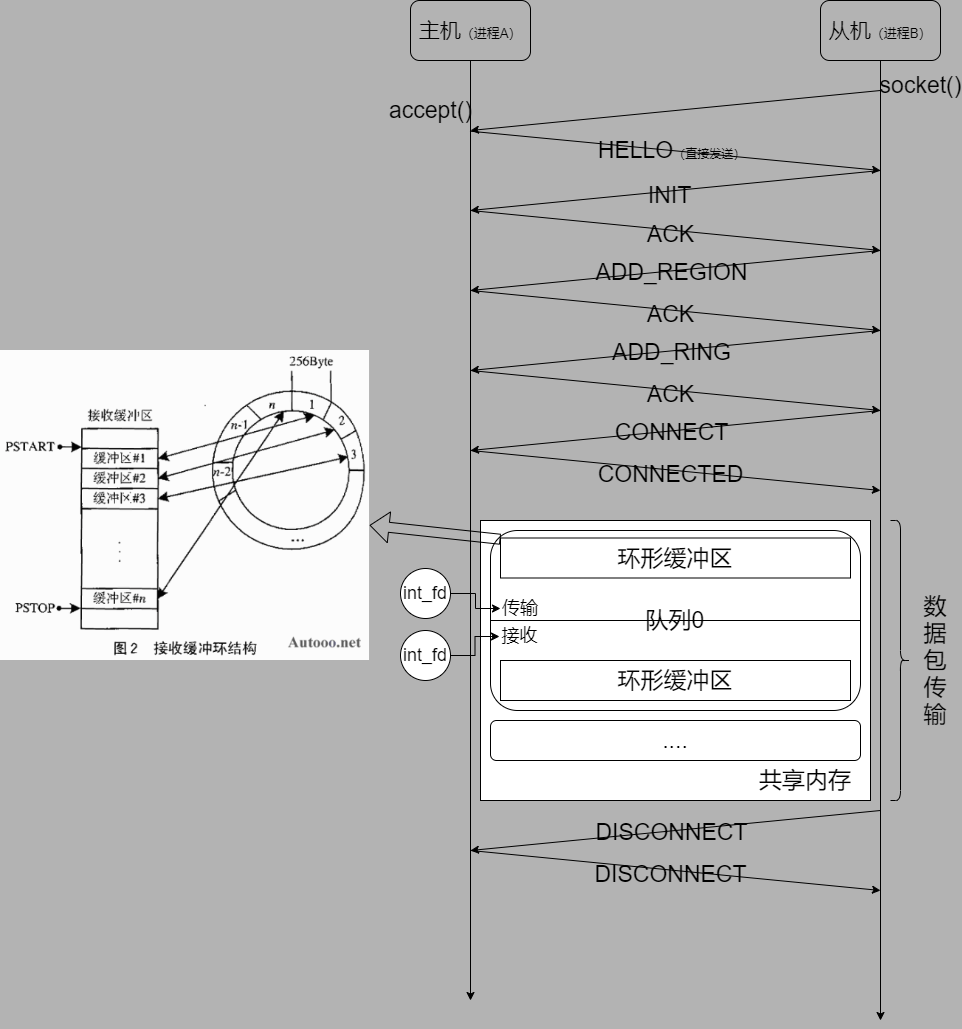

The diagram above was exported from draw.io. Its source (the exported page's mxGraphModel, read from the mxfile embedded in the PNG):
<mxGraphModel dx="1604" dy="425" grid="1" gridSize="10" guides="1" tooltips="1" connect="1" arrows="1" fold="1" page="1" pageScale="1" pageWidth="827" pageHeight="1169" background="#B3B3B3" math="0" shadow="1">
  <root>
    <mxCell id="0" />
    <mxCell id="1" parent="0" />
    <mxCell id="6" style="edgeStyle=orthogonalEdgeStyle;rounded=0;orthogonalLoop=1;jettySize=auto;html=1;exitX=0.5;exitY=1;exitDx=0;exitDy=0;" parent="1" source="2" edge="1">
      <mxGeometry relative="1" as="geometry">
        <mxPoint x="170" y="1110" as="targetPoint" />
      </mxGeometry>
    </mxCell>
    <mxCell id="2" value="&lt;font style=&quot;font-size: 21px&quot;&gt;主机&lt;/font&gt;&lt;font style=&quot;font-size: 13px&quot;&gt;（进程A）&lt;/font&gt;" style="rounded=1;whiteSpace=wrap;html=1;fillColor=none;" parent="1" vertex="1">
      <mxGeometry x="110" y="110" width="120" height="60" as="geometry" />
    </mxCell>
    <mxCell id="7" style="edgeStyle=orthogonalEdgeStyle;rounded=0;orthogonalLoop=1;jettySize=auto;html=1;exitX=0.5;exitY=1;exitDx=0;exitDy=0;" parent="1" source="3" edge="1">
      <mxGeometry relative="1" as="geometry">
        <mxPoint x="580" y="1130" as="targetPoint" />
      </mxGeometry>
    </mxCell>
    <mxCell id="3" value="&lt;font style=&quot;font-size: 21px&quot;&gt;从机&lt;/font&gt;&lt;font style=&quot;font-size: 13px&quot;&gt;（进程B）&lt;/font&gt;" style="rounded=1;whiteSpace=wrap;html=1;labelBackgroundColor=none;fillColor=none;" parent="1" vertex="1">
      <mxGeometry x="520" y="110" width="120" height="60" as="geometry" />
    </mxCell>
    <mxCell id="13" value="" style="endArrow=classic;html=1;" parent="1" edge="1">
      <mxGeometry width="50" height="50" relative="1" as="geometry">
        <mxPoint x="580" y="200" as="sourcePoint" />
        <mxPoint x="170" y="240" as="targetPoint" />
      </mxGeometry>
    </mxCell>
    <mxCell id="26" value="socket()" style="edgeLabel;html=1;align=center;verticalAlign=middle;resizable=0;points=[];fontSize=23;labelBackgroundColor=none;" parent="13" vertex="1" connectable="0">
      <mxGeometry x="0.0473" y="-3" relative="1" as="geometry">
        <mxPoint x="255" y="-23" as="offset" />
      </mxGeometry>
    </mxCell>
    <mxCell id="20" value="" style="endArrow=classic;html=1;exitX=0.895;exitY=1.189;exitDx=0;exitDy=0;exitPerimeter=0;" parent="1" source="21" edge="1">
      <mxGeometry width="50" height="50" relative="1" as="geometry">
        <mxPoint x="170" y="220" as="sourcePoint" />
        <mxPoint x="580" y="280" as="targetPoint" />
      </mxGeometry>
    </mxCell>
    <mxCell id="23" value="HELLO&lt;font style=&quot;font-size: 12px&quot;&gt;（直接发送）&lt;/font&gt;" style="edgeLabel;html=1;align=center;verticalAlign=middle;resizable=0;points=[];fontSize=23;labelBackgroundColor=none;" parent="20" vertex="1" connectable="0">
      <mxGeometry x="-0.1477" y="5" relative="1" as="geometry">
        <mxPoint x="25" y="7" as="offset" />
      </mxGeometry>
    </mxCell>
    <mxCell id="21" value="accept()" style="text;html=1;align=center;verticalAlign=middle;resizable=0;points=[];autosize=1;strokeColor=none;fontSize=23;" parent="1" vertex="1">
      <mxGeometry x="80" y="205" width="100" height="30" as="geometry" />
    </mxCell>
    <mxCell id="27" value="" style="endArrow=classic;html=1;fontSize=23;" parent="1" edge="1">
      <mxGeometry width="50" height="50" relative="1" as="geometry">
        <mxPoint x="580" y="280" as="sourcePoint" />
        <mxPoint x="170" y="320" as="targetPoint" />
      </mxGeometry>
    </mxCell>
    <mxCell id="30" value="" style="endArrow=classic;html=1;fontSize=23;" parent="1" edge="1">
      <mxGeometry width="50" height="50" relative="1" as="geometry">
        <mxPoint x="170" y="320" as="sourcePoint" />
        <mxPoint x="580" y="360" as="targetPoint" />
      </mxGeometry>
    </mxCell>
    <mxCell id="31" value="ACK" style="edgeLabel;html=1;align=center;verticalAlign=middle;resizable=0;points=[];fontSize=23;labelBackgroundColor=none;" parent="30" vertex="1" connectable="0">
      <mxGeometry x="-0.0946" y="-5" relative="1" as="geometry">
        <mxPoint x="15" as="offset" />
      </mxGeometry>
    </mxCell>
    <mxCell id="33" value="" style="endArrow=classic;html=1;fontSize=23;" parent="1" edge="1">
      <mxGeometry width="50" height="50" relative="1" as="geometry">
        <mxPoint x="580" y="360" as="sourcePoint" />
        <mxPoint x="170" y="400" as="targetPoint" />
      </mxGeometry>
    </mxCell>
    <mxCell id="34" value="ADD_REGION" style="edgeLabel;html=1;align=center;verticalAlign=middle;resizable=0;points=[];fontSize=23;labelBackgroundColor=none;" parent="33" vertex="1" connectable="0">
      <mxGeometry x="0.1018" y="-1" relative="1" as="geometry">
        <mxPoint x="17" as="offset" />
      </mxGeometry>
    </mxCell>
    <mxCell id="35" value="" style="endArrow=classic;html=1;fontSize=23;" parent="1" edge="1">
      <mxGeometry width="50" height="50" relative="1" as="geometry">
        <mxPoint x="170" y="400" as="sourcePoint" />
        <mxPoint x="580" y="440" as="targetPoint" />
      </mxGeometry>
    </mxCell>
    <mxCell id="36" value="ACK" style="edgeLabel;html=1;align=center;verticalAlign=middle;resizable=0;points=[];fontSize=23;labelBackgroundColor=none;" parent="35" vertex="1" connectable="0">
      <mxGeometry x="-0.0946" y="-5" relative="1" as="geometry">
        <mxPoint x="15" as="offset" />
      </mxGeometry>
    </mxCell>
    <mxCell id="39" value="" style="endArrow=classic;html=1;fontSize=23;" parent="1" edge="1">
      <mxGeometry width="50" height="50" relative="1" as="geometry">
        <mxPoint x="580" y="440" as="sourcePoint" />
        <mxPoint x="170" y="480" as="targetPoint" />
      </mxGeometry>
    </mxCell>
    <mxCell id="40" value="ADD_RING" style="edgeLabel;html=1;align=center;verticalAlign=middle;resizable=0;points=[];fontSize=23;labelBackgroundColor=none;" parent="39" vertex="1" connectable="0">
      <mxGeometry x="0.1018" y="-1" relative="1" as="geometry">
        <mxPoint x="17" as="offset" />
      </mxGeometry>
    </mxCell>
    <mxCell id="41" value="" style="endArrow=classic;html=1;fontSize=23;" parent="1" edge="1">
      <mxGeometry width="50" height="50" relative="1" as="geometry">
        <mxPoint x="170" y="480" as="sourcePoint" />
        <mxPoint x="580" y="520" as="targetPoint" />
      </mxGeometry>
    </mxCell>
    <mxCell id="42" value="ACK" style="edgeLabel;html=1;align=center;verticalAlign=middle;resizable=0;points=[];fontSize=23;labelBackgroundColor=none;" parent="41" vertex="1" connectable="0">
      <mxGeometry x="-0.0946" y="-5" relative="1" as="geometry">
        <mxPoint x="15" as="offset" />
      </mxGeometry>
    </mxCell>
    <mxCell id="43" value="" style="endArrow=classic;html=1;fontSize=23;" parent="1" edge="1">
      <mxGeometry width="50" height="50" relative="1" as="geometry">
        <mxPoint x="580" y="520" as="sourcePoint" />
        <mxPoint x="170" y="560" as="targetPoint" />
      </mxGeometry>
    </mxCell>
    <mxCell id="44" value="CONNECT" style="edgeLabel;html=1;align=center;verticalAlign=middle;resizable=0;points=[];fontSize=23;labelBackgroundColor=none;" parent="43" vertex="1" connectable="0">
      <mxGeometry x="0.1018" y="-1" relative="1" as="geometry">
        <mxPoint x="17" as="offset" />
      </mxGeometry>
    </mxCell>
    <mxCell id="45" value="" style="endArrow=classic;html=1;fontSize=23;" parent="1" edge="1">
      <mxGeometry width="50" height="50" relative="1" as="geometry">
        <mxPoint x="170" y="560" as="sourcePoint" />
        <mxPoint x="580" y="600" as="targetPoint" />
      </mxGeometry>
    </mxCell>
    <mxCell id="46" value="CONNECTED" style="edgeLabel;html=1;align=center;verticalAlign=middle;resizable=0;points=[];fontSize=23;labelBackgroundColor=none;" parent="45" vertex="1" connectable="0">
      <mxGeometry x="-0.0946" y="-5" relative="1" as="geometry">
        <mxPoint x="15" as="offset" />
      </mxGeometry>
    </mxCell>
    <mxCell id="53" value="" style="rounded=0;whiteSpace=wrap;html=1;fontSize=23;align=center;" parent="1" vertex="1">
      <mxGeometry x="180" y="630" width="390" height="280" as="geometry" />
    </mxCell>
    <mxCell id="61" value="" style="shape=image;verticalLabelPosition=bottom;labelBackgroundColor=#ffffff;verticalAlign=top;aspect=fixed;imageAspect=0;image=data:image/gif,(base64 omitted: 41588 chars);" parent="1" vertex="1">
      <mxGeometry x="-300" y="460" width="369.04" height="310" as="geometry" />
    </mxCell>
    <mxCell id="63" value="" style="endArrow=classic;html=1;fontSize=23;" parent="1" edge="1">
      <mxGeometry width="50" height="50" relative="1" as="geometry">
        <mxPoint x="580" y="920" as="sourcePoint" />
        <mxPoint x="170" y="960" as="targetPoint" />
      </mxGeometry>
    </mxCell>
    <mxCell id="64" value="DISCONNECT" style="edgeLabel;html=1;align=center;verticalAlign=middle;resizable=0;points=[];fontSize=23;labelBackgroundColor=none;" parent="63" vertex="1" connectable="0">
      <mxGeometry x="0.1018" y="-1" relative="1" as="geometry">
        <mxPoint x="17" as="offset" />
      </mxGeometry>
    </mxCell>
    <mxCell id="65" value="" style="endArrow=classic;html=1;fontSize=23;" parent="1" edge="1">
      <mxGeometry width="50" height="50" relative="1" as="geometry">
        <mxPoint x="170" y="960" as="sourcePoint" />
        <mxPoint x="580" y="1000" as="targetPoint" />
      </mxGeometry>
    </mxCell>
    <mxCell id="66" value="DISCONNECT" style="edgeLabel;html=1;align=center;verticalAlign=middle;resizable=0;points=[];fontSize=23;labelBackgroundColor=none;" parent="65" vertex="1" connectable="0">
      <mxGeometry x="-0.0946" y="-5" relative="1" as="geometry">
        <mxPoint x="15" as="offset" />
      </mxGeometry>
    </mxCell>
    <mxCell id="67" value="" style="shape=curlyBracket;whiteSpace=wrap;html=1;rounded=1;flipH=1;fontSize=23;" parent="1" vertex="1">
      <mxGeometry x="590" y="630" width="20" height="280" as="geometry" />
    </mxCell>
    <mxCell id="68" value="数据包传输" style="text;html=1;strokeColor=none;fillColor=none;align=center;verticalAlign=middle;whiteSpace=wrap;rounded=0;fontSize=23;" parent="1" vertex="1">
      <mxGeometry x="620" y="687.5" width="30" height="165" as="geometry" />
    </mxCell>
    <mxCell id="69" value="&lt;font style=&quot;font-size: 23px&quot;&gt;队列0&lt;/font&gt;" style="rounded=1;whiteSpace=wrap;html=1;" parent="1" vertex="1">
      <mxGeometry x="190" y="640" width="370" height="180" as="geometry" />
    </mxCell>
    <mxCell id="56" value="环形缓冲区" style="rounded=0;whiteSpace=wrap;html=1;fontSize=23;align=center;" parent="1" vertex="1">
      <mxGeometry x="200" y="647.5" width="350" height="40" as="geometry" />
    </mxCell>
    <mxCell id="57" value="环形缓冲区" style="rounded=0;whiteSpace=wrap;html=1;fontSize=23;" parent="1" vertex="1">
      <mxGeometry x="200" y="770" width="350" height="40" as="geometry" />
    </mxCell>
    <mxCell id="70" value="共享内存" style="text;html=1;strokeColor=none;fillColor=none;align=center;verticalAlign=middle;whiteSpace=wrap;rounded=0;fontSize=23;" parent="1" vertex="1">
      <mxGeometry x="440" y="880" width="130" height="20" as="geometry" />
    </mxCell>
    <mxCell id="71" value="&lt;span style=&quot;font-size: 23px&quot;&gt;....&lt;/span&gt;" style="rounded=1;whiteSpace=wrap;html=1;align=center;" parent="1" vertex="1">
      <mxGeometry x="190" y="830" width="370" height="40" as="geometry" />
    </mxCell>
    <mxCell id="62" value="" style="shape=flexArrow;endArrow=classic;html=1;fontSize=23;" parent="1" source="56" target="61" edge="1">
      <mxGeometry width="50" height="50" relative="1" as="geometry">
        <mxPoint x="180" y="590" as="sourcePoint" />
        <mxPoint x="230" y="540" as="targetPoint" />
      </mxGeometry>
    </mxCell>
    <mxCell id="96" style="edgeStyle=orthogonalEdgeStyle;rounded=0;orthogonalLoop=1;jettySize=auto;html=1;entryX=0;entryY=0.5;entryDx=0;entryDy=0;" parent="1" source="73" target="76" edge="1">
      <mxGeometry relative="1" as="geometry" />
    </mxCell>
    <mxCell id="73" value="int_fd" style="ellipse;whiteSpace=wrap;html=1;aspect=fixed;labelBackgroundColor=none;fontSize=18;align=center;" parent="1" vertex="1">
      <mxGeometry x="100" y="678" width="50" height="50" as="geometry" />
    </mxCell>
    <mxCell id="75" value="" style="endArrow=none;html=1;fontSize=18;fontColor=#FFFFFF;entryX=1;entryY=0.5;entryDx=0;entryDy=0;" parent="1" target="69" edge="1">
      <mxGeometry width="50" height="50" relative="1" as="geometry">
        <mxPoint x="190" y="730" as="sourcePoint" />
        <mxPoint x="220" y="660" as="targetPoint" />
      </mxGeometry>
    </mxCell>
    <mxCell id="76" value="传输" style="text;html=1;strokeColor=none;fillColor=none;align=center;verticalAlign=middle;whiteSpace=wrap;rounded=0;labelBackgroundColor=none;fontSize=18;" parent="1" vertex="1">
      <mxGeometry x="200" y="708" width="40" height="20" as="geometry" />
    </mxCell>
    <mxCell id="77" value="接收" style="text;html=1;strokeColor=none;fillColor=none;align=center;verticalAlign=middle;whiteSpace=wrap;rounded=0;labelBackgroundColor=none;fontSize=18;" parent="1" vertex="1">
      <mxGeometry x="199" y="736" width="41" height="20" as="geometry" />
    </mxCell>
    <mxCell id="97" style="edgeStyle=orthogonalEdgeStyle;rounded=0;orthogonalLoop=1;jettySize=auto;html=1;entryX=0;entryY=0.5;entryDx=0;entryDy=0;" parent="1" source="78" target="77" edge="1">
      <mxGeometry relative="1" as="geometry" />
    </mxCell>
    <mxCell id="78" value="int_fd" style="ellipse;whiteSpace=wrap;html=1;aspect=fixed;labelBackgroundColor=none;fontSize=18;align=center;" parent="1" vertex="1">
      <mxGeometry x="100" y="740" width="50" height="50" as="geometry" />
    </mxCell>
    <mxCell id="81" value="INIT" style="edgeLabel;html=1;align=center;verticalAlign=middle;resizable=0;points=[];fontSize=23;labelBackgroundColor=none;" parent="1" vertex="1" connectable="0">
      <mxGeometry x="369.9955820887375" y="299.99696652671736" as="geometry">
        <mxPoint x="-1" y="5" as="offset" />
      </mxGeometry>
    </mxCell>
  </root>
</mxGraphModel>